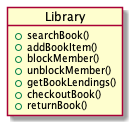

The diagram above was rendered by PlantUML. Its source (embedded in the PNG):
@startuml

!include SkinParam.iuml

object Library {
  + searchBook()
  + addBookItem()
  + blockMember()
  + unblockMember()
  + getBookLendings()
  + checkoutBook()
  + returnBook()
}


@enduml